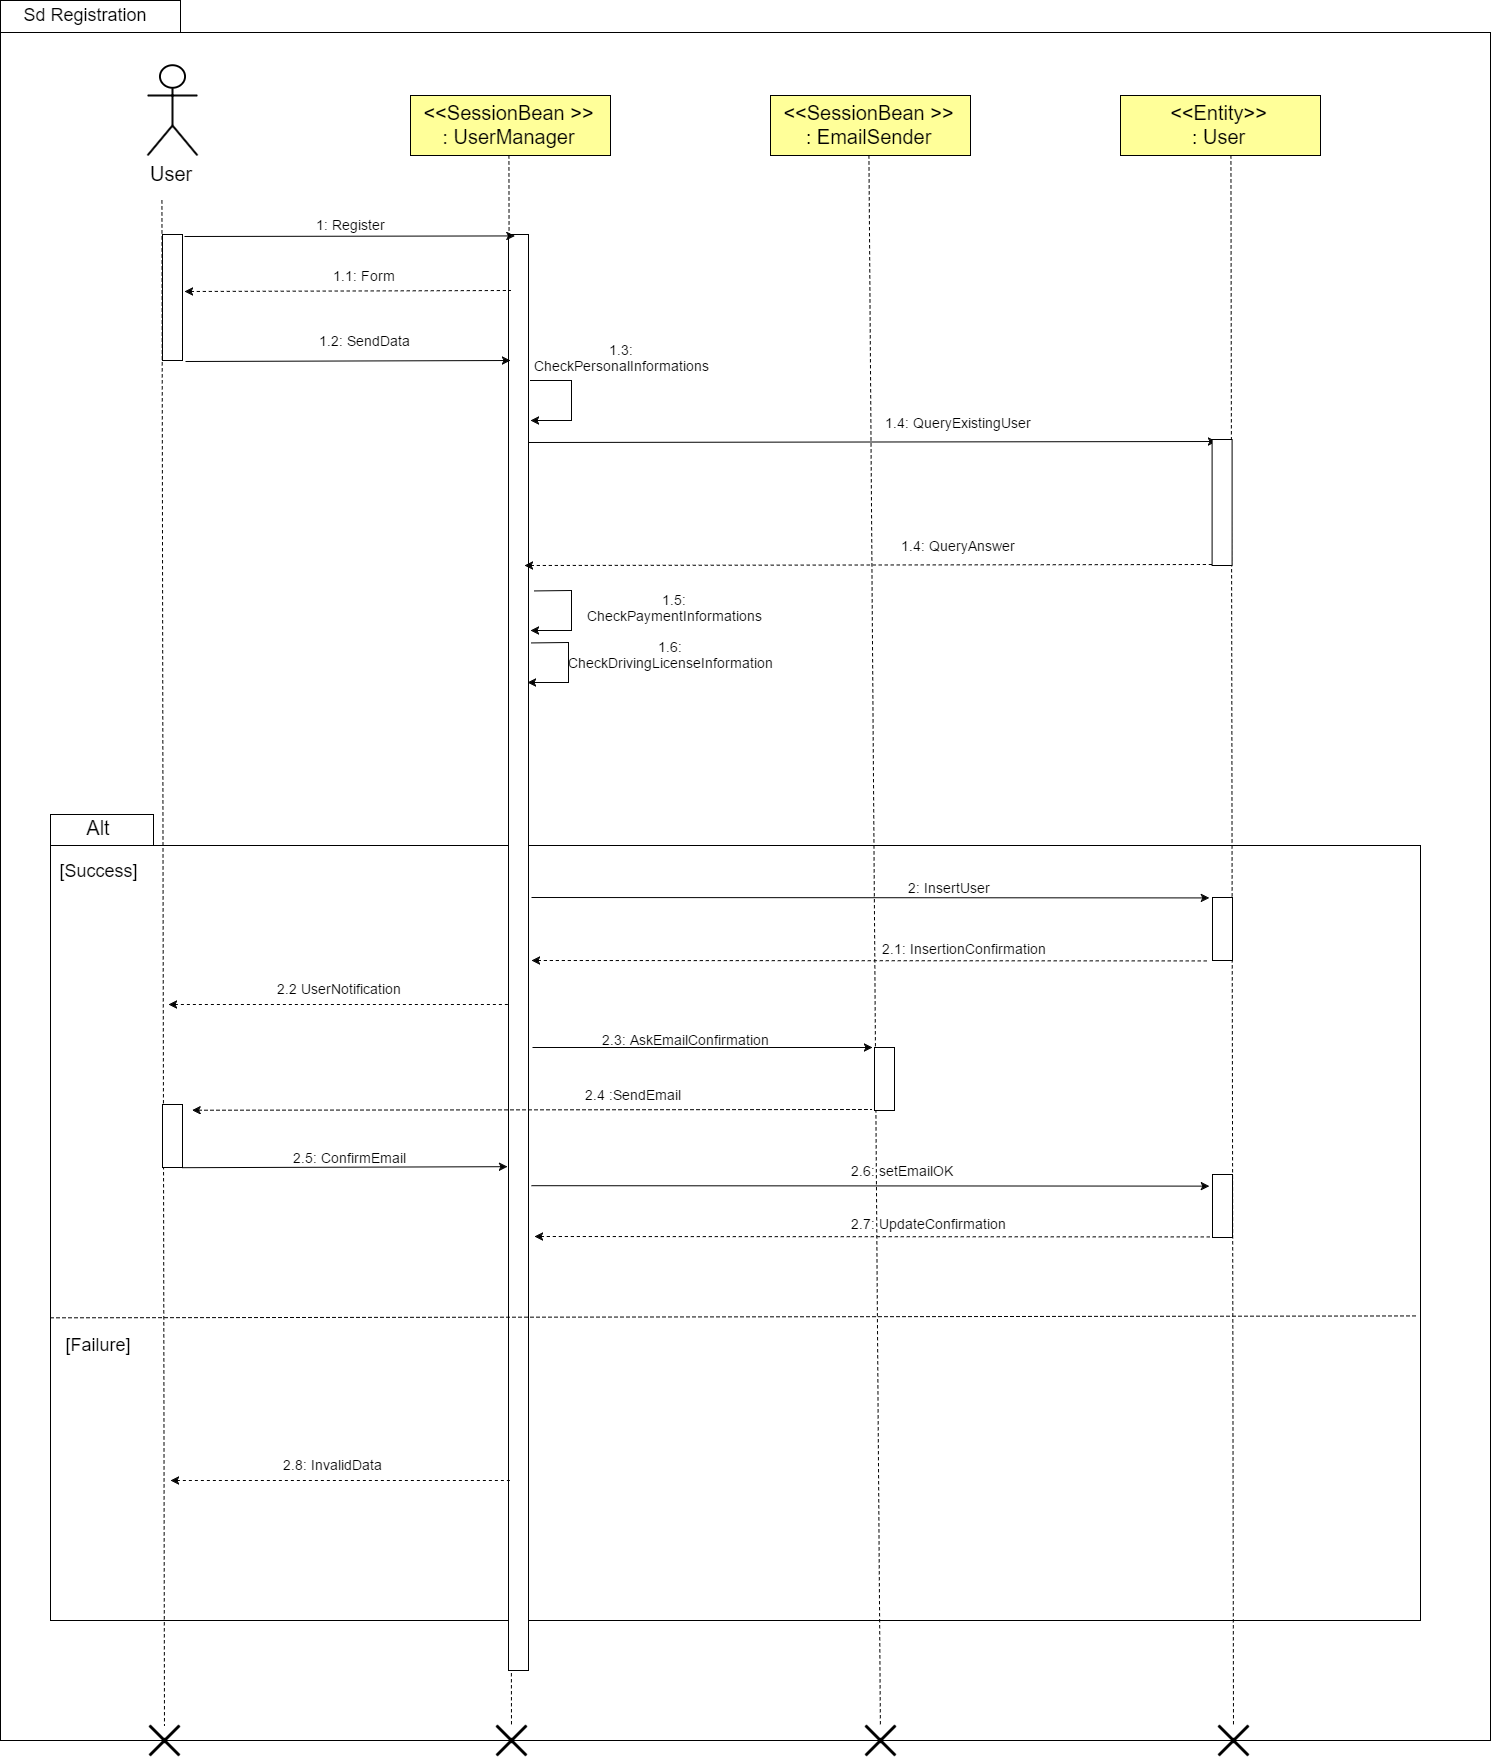

The diagram above was exported from draw.io. Its source (the exported page's mxGraphModel, read from the mxfile embedded in the PNG):
<mxGraphModel dx="3177" dy="1266" grid="1" gridSize="10" guides="1" tooltips="1" connect="1" arrows="1" fold="1" page="1" pageScale="1" pageWidth="826" pageHeight="1169" background="#ffffff" math="0" shadow="0">
  <root>
    <mxCell id="0" />
    <mxCell id="1" parent="0" />
    <mxCell id="476" value="" style="shape=folder;fontStyle=1;spacingTop=10;tabWidth=180;tabHeight=32;tabPosition=left;html=1;strokeColor=#000000;strokeWidth=1;fillColor=#ffffff;fontSize=10;align=center;" vertex="1" parent="1">
      <mxGeometry x="120" y="90" width="1490" height="1740" as="geometry" />
    </mxCell>
    <mxCell id="477" value="&lt;font style=&quot;font-size: 18px&quot;&gt;Sd Registration&lt;/font&gt;" style="text;html=1;strokeColor=none;fillColor=none;align=center;verticalAlign=middle;whiteSpace=wrap;fontSize=10;" vertex="1" parent="1">
      <mxGeometry x="130" y="94" width="150" height="20" as="geometry" />
    </mxCell>
    <mxCell id="478" value="" style="shape=folder;fontStyle=1;spacingTop=10;tabWidth=103;tabHeight=31;tabPosition=left;html=1;strokeColor=#000000;strokeWidth=1;fillColor=#ffffff;fontSize=10;align=center;" vertex="1" parent="1">
      <mxGeometry x="170" y="904" width="1370" height="806" as="geometry" />
    </mxCell>
    <mxCell id="479" value="&lt;font style=&quot;font-size: 20px&quot;&gt;User&lt;/font&gt;" style="shape=umlActor;verticalLabelPosition=bottom;labelBackgroundColor=#ffffff;verticalAlign=top;html=1;strokeColor=#000000;strokeWidth=2;fillColor=#ffffff;fontSize=10;align=center;" vertex="1" parent="1">
      <mxGeometry x="267" y="155" width="50" height="90" as="geometry" />
    </mxCell>
    <mxCell id="480" value="&lt;font style=&quot;font-size: 20px&quot;&gt;&amp;lt;&amp;lt;SessionB&lt;/font&gt;&lt;span style=&quot;font-size: 20px&quot;&gt;ean &amp;gt;&amp;gt;&lt;/span&gt;&lt;div&gt;&lt;div&gt;&lt;font style=&quot;font-size: 20px&quot;&gt;:&amp;nbsp;&lt;/font&gt;&lt;span style=&quot;font-size: 20px&quot;&gt;UserManager&lt;/span&gt;&lt;/div&gt;&lt;/div&gt;" style="whiteSpace=wrap;html=1;strokeColor=#000000;strokeWidth=1;fillColor=#FFFF99;fontSize=10;align=center;gradientColor=none;" vertex="1" parent="1">
      <mxGeometry x="530" y="185" width="200" height="60" as="geometry" />
    </mxCell>
    <mxCell id="481" value="&lt;font style=&quot;font-size: 20px&quot;&gt;&amp;lt;&amp;lt;SessionBean &amp;gt;&amp;gt;&lt;/font&gt;&lt;div&gt;&lt;font style=&quot;font-size: 20px&quot;&gt;: EmailSender&lt;/font&gt;&lt;/div&gt;" style="whiteSpace=wrap;html=1;strokeColor=#000000;strokeWidth=1;fillColor=#FFFF99;fontSize=10;align=center;gradientColor=none;" vertex="1" parent="1">
      <mxGeometry x="890" y="185" width="200" height="60" as="geometry" />
    </mxCell>
    <mxCell id="482" value="&lt;font style=&quot;font-size: 20px&quot;&gt;&amp;lt;&amp;lt;Entity&amp;gt;&amp;gt;&lt;/font&gt;&lt;div&gt;&lt;font style=&quot;font-size: 20px&quot;&gt;: User&lt;/font&gt;&lt;/div&gt;" style="whiteSpace=wrap;html=1;strokeColor=#000000;strokeWidth=1;fillColor=#FFFF99;fontSize=10;align=center;gradientColor=none;" vertex="1" parent="1">
      <mxGeometry x="1240" y="185" width="200" height="60" as="geometry" />
    </mxCell>
    <mxCell id="483" value="" style="endArrow=none;html=1;strokeColor=#030303;strokeWidth=1;fillColor=none;fontSize=10;exitX=0.554;exitY=0.722;exitPerimeter=0;dashed=1;endFill=0;" edge="1" target="532" parent="1">
      <mxGeometry width="50" height="50" relative="1" as="geometry">
        <mxPoint x="281.42857142857156" y="289.7142857142858" as="sourcePoint" />
        <mxPoint x="284" y="1830" as="targetPoint" />
      </mxGeometry>
    </mxCell>
    <mxCell id="484" value="" style="endArrow=none;html=1;strokeColor=#030303;strokeWidth=1;fillColor=none;fontSize=10;exitX=0.554;exitY=0.722;exitPerimeter=0;dashed=1;endFill=0;" edge="1" target="533" parent="1">
      <mxGeometry x="628.4285714285716" y="244.71428571428578" width="50" height="50" as="geometry">
        <mxPoint x="628.4285714285716" y="244.71428571428578" as="sourcePoint" />
        <mxPoint x="631" y="1830" as="targetPoint" />
      </mxGeometry>
    </mxCell>
    <mxCell id="485" value="" style="endArrow=none;html=1;strokeColor=#030303;strokeWidth=1;fillColor=none;fontSize=10;exitX=0.554;exitY=0.722;exitPerimeter=0;dashed=1;endFill=0;" edge="1" target="534" parent="1">
      <mxGeometry x="988.4285714285716" y="244.71428571428578" width="50" height="50" as="geometry">
        <mxPoint x="988.4285714285716" y="244.71428571428578" as="sourcePoint" />
        <mxPoint x="1000" y="1830" as="targetPoint" />
      </mxGeometry>
    </mxCell>
    <mxCell id="486" value="" style="endArrow=none;html=1;strokeColor=#030303;strokeWidth=1;fillColor=none;fontSize=10;exitX=0.554;exitY=0.722;exitPerimeter=0;dashed=1;endFill=0;" edge="1" target="535" parent="1">
      <mxGeometry x="1350.4285714285716" y="244.71428571428578" width="50" height="50" as="geometry">
        <mxPoint x="1350.4285714285716" y="244.71428571428578" as="sourcePoint" />
        <mxPoint x="1353" y="1830" as="targetPoint" />
      </mxGeometry>
    </mxCell>
    <mxCell id="487" value="" style="whiteSpace=wrap;html=1;strokeColor=#000000;strokeWidth=1;fillColor=#ffffff;fontSize=10;align=center;" vertex="1" parent="1">
      <mxGeometry x="628" y="324" width="20" height="1436" as="geometry" />
    </mxCell>
    <mxCell id="488" value="" style="endArrow=classic;html=1;strokeColor=#030303;strokeWidth=1;fillColor=none;fontSize=10;entryX=0.25;entryY=0;" edge="1" target="487" parent="1">
      <mxGeometry width="50" height="50" relative="1" as="geometry">
        <mxPoint x="304" y="326" as="sourcePoint" />
        <mxPoint x="625.7142857142858" y="326.1428571428572" as="targetPoint" />
      </mxGeometry>
    </mxCell>
    <mxCell id="489" value="&lt;font style=&quot;font-size: 14px&quot;&gt;1: Register&lt;/font&gt;" style="text;html=1;strokeColor=none;fillColor=none;align=center;verticalAlign=middle;whiteSpace=wrap;fontSize=10;" vertex="1" parent="1">
      <mxGeometry x="400" y="304" width="140" height="20" as="geometry" />
    </mxCell>
    <mxCell id="490" value="" style="endArrow=none;html=1;strokeColor=#030303;strokeWidth=1;fillColor=none;fontSize=10;endFill=0;startArrow=classic;startFill=1;dashed=1;" edge="1" parent="1">
      <mxGeometry x="304" y="379.7142857142858" width="50" height="50" as="geometry">
        <mxPoint x="304" y="381" as="sourcePoint" />
        <mxPoint x="630" y="380" as="targetPoint" />
      </mxGeometry>
    </mxCell>
    <mxCell id="491" value="&lt;font style=&quot;font-size: 14px&quot;&gt;1.1: Form&lt;/font&gt;" style="text;html=1;strokeColor=none;fillColor=none;align=center;verticalAlign=middle;whiteSpace=wrap;fontSize=10;" vertex="1" parent="1">
      <mxGeometry x="413" y="355" width="140" height="20" as="geometry" />
    </mxCell>
    <mxCell id="492" value="" style="endArrow=classic;html=1;strokeColor=#030303;strokeWidth=1;fillColor=none;fontSize=10;" edge="1" parent="1">
      <mxGeometry x="305" y="449.7142857142858" width="50" height="50" as="geometry">
        <mxPoint x="305" y="451" as="sourcePoint" />
        <mxPoint x="630" y="450" as="targetPoint" />
      </mxGeometry>
    </mxCell>
    <mxCell id="493" value="&lt;font style=&quot;font-size: 14px&quot;&gt;1.2: SendData&lt;/font&gt;" style="text;html=1;strokeColor=none;fillColor=none;align=center;verticalAlign=middle;whiteSpace=wrap;fontSize=10;" vertex="1" parent="1">
      <mxGeometry x="413" y="420" width="140" height="20" as="geometry" />
    </mxCell>
    <mxCell id="494" value="" style="endArrow=classic;html=1;strokeColor=#030303;strokeWidth=1;fillColor=none;fontSize=10;rounded=0;" edge="1" parent="1">
      <mxGeometry width="50" height="50" relative="1" as="geometry">
        <mxPoint x="650" y="470" as="sourcePoint" />
        <mxPoint x="650" y="510" as="targetPoint" />
        <Array as="points">
          <mxPoint x="691" y="470" />
          <mxPoint x="691" y="510" />
        </Array>
      </mxGeometry>
    </mxCell>
    <mxCell id="495" value="&lt;font style=&quot;font-size: 14px&quot;&gt;1.3: CheckPersonalInformations&lt;/font&gt;" style="text;html=1;strokeColor=none;fillColor=none;align=center;verticalAlign=middle;whiteSpace=wrap;fontSize=10;" vertex="1" parent="1">
      <mxGeometry x="671" y="437" width="140" height="20" as="geometry" />
    </mxCell>
    <mxCell id="496" value="" style="whiteSpace=wrap;html=1;strokeColor=#000000;strokeWidth=1;fillColor=#ffffff;fontSize=10;align=center;" vertex="1" parent="1">
      <mxGeometry x="282" y="324" width="20" height="126" as="geometry" />
    </mxCell>
    <mxCell id="497" value="" style="endArrow=classic;html=1;strokeColor=#030303;strokeWidth=1;fillColor=none;fontSize=10;exitX=1.283;exitY=0.358;exitPerimeter=0;rounded=0;" edge="1" parent="1">
      <mxGeometry x="650" y="680" width="50" height="50" as="geometry">
        <mxPoint x="654.1428571428573" y="680.4285714285714" as="sourcePoint" />
        <mxPoint x="650" y="720" as="targetPoint" />
        <Array as="points">
          <mxPoint x="691" y="680" />
          <mxPoint x="691" y="720" />
        </Array>
      </mxGeometry>
    </mxCell>
    <mxCell id="498" value="" style="endArrow=classic;html=1;strokeColor=#030303;strokeWidth=1;fillColor=none;fontSize=10;entryX=0.25;entryY=0;" edge="1" parent="1">
      <mxGeometry x="648" y="530.7142857142858" width="50" height="50" as="geometry">
        <mxPoint x="648" y="532" as="sourcePoint" />
        <mxPoint x="1336" y="531.0000000000001" as="targetPoint" />
      </mxGeometry>
    </mxCell>
    <mxCell id="499" value="" style="whiteSpace=wrap;html=1;strokeColor=#000000;strokeWidth=1;fillColor=#ffffff;fontSize=10;align=center;" vertex="1" parent="1">
      <mxGeometry x="1331.5974025411053" y="529" width="20" height="126" as="geometry" />
    </mxCell>
    <mxCell id="500" value="&lt;font style=&quot;font-size: 14px&quot;&gt;1.4: QueryExistingUser&lt;/font&gt;" style="text;html=1;strokeColor=none;fillColor=none;align=center;verticalAlign=middle;whiteSpace=wrap;fontSize=10;" vertex="1" parent="1">
      <mxGeometry x="857" y="502" width="440" height="20" as="geometry" />
    </mxCell>
    <mxCell id="501" value="" style="endArrow=none;html=1;strokeColor=#030303;strokeWidth=1;fillColor=none;fontSize=10;entryX=0.25;entryY=0;endFill=0;startArrow=classic;startFill=1;dashed=1;" edge="1" parent="1">
      <mxGeometry x="644" y="653.7142857142858" width="50" height="50" as="geometry">
        <mxPoint x="644" y="654.9999999999999" as="sourcePoint" />
        <mxPoint x="1332" y="654.0000000000002" as="targetPoint" />
      </mxGeometry>
    </mxCell>
    <mxCell id="502" value="&lt;font style=&quot;font-size: 14px&quot;&gt;1.4: QueryAnswer&lt;/font&gt;" style="text;html=1;strokeColor=none;fillColor=none;align=center;verticalAlign=middle;whiteSpace=wrap;fontSize=10;" vertex="1" parent="1">
      <mxGeometry x="857" y="625" width="440" height="20" as="geometry" />
    </mxCell>
    <mxCell id="503" value="&lt;font style=&quot;font-size: 14px&quot;&gt;1.6: CheckDrivingLicenseInformation&lt;/font&gt;" style="text;html=1;strokeColor=none;fillColor=none;align=center;verticalAlign=middle;whiteSpace=wrap;fontSize=10;" vertex="1" parent="1">
      <mxGeometry x="720" y="734" width="140" height="20" as="geometry" />
    </mxCell>
    <mxCell id="504" value="" style="endArrow=classic;html=1;strokeColor=#030303;strokeWidth=1;fillColor=none;fontSize=10;exitX=1.283;exitY=0.358;exitPerimeter=0;rounded=0;" edge="1" parent="1">
      <mxGeometry x="647" y="732" width="50" height="50" as="geometry">
        <mxPoint x="651.1428571428573" y="732.4285714285716" as="sourcePoint" />
        <mxPoint x="647" y="772" as="targetPoint" />
        <Array as="points">
          <mxPoint x="688" y="732" />
          <mxPoint x="688" y="772" />
        </Array>
      </mxGeometry>
    </mxCell>
    <mxCell id="505" value="&lt;font style=&quot;font-size: 14px&quot;&gt;1.5: CheckPaymentInformations&lt;/font&gt;" style="text;html=1;strokeColor=none;fillColor=none;align=center;verticalAlign=middle;whiteSpace=wrap;fontSize=10;" vertex="1" parent="1">
      <mxGeometry x="724" y="687" width="140" height="20" as="geometry" />
    </mxCell>
    <mxCell id="506" value="&lt;font style=&quot;font-size: 20px&quot;&gt;Alt&lt;/font&gt;" style="text;html=1;strokeColor=none;fillColor=none;align=center;verticalAlign=middle;whiteSpace=wrap;fontSize=10;" vertex="1" parent="1">
      <mxGeometry x="198" y="907" width="40" height="20" as="geometry" />
    </mxCell>
    <mxCell id="507" value="&lt;font style=&quot;font-size: 18px&quot;&gt;[Success]&lt;/font&gt;" style="text;html=1;strokeColor=none;fillColor=none;align=center;verticalAlign=middle;whiteSpace=wrap;fontSize=10;" vertex="1" parent="1">
      <mxGeometry x="198" y="950" width="40" height="20" as="geometry" />
    </mxCell>
    <mxCell id="508" value="" style="endArrow=classic;html=1;strokeColor=#030303;strokeWidth=1;fillColor=none;fontSize=10;entryX=0.382;entryY=0.103;entryPerimeter=0;" edge="1" parent="1">
      <mxGeometry width="50" height="50" relative="1" as="geometry">
        <mxPoint x="651" y="987" as="sourcePoint" />
        <mxPoint x="1328.8571428571431" y="987.4285714285716" as="targetPoint" />
      </mxGeometry>
    </mxCell>
    <mxCell id="509" value="" style="whiteSpace=wrap;html=1;strokeColor=#000000;strokeWidth=1;fillColor=#ffffff;fontSize=10;align=center;" vertex="1" parent="1">
      <mxGeometry x="1332" y="987" width="20" height="63" as="geometry" />
    </mxCell>
    <mxCell id="510" value="&lt;font style=&quot;font-size: 14px&quot;&gt;2.1: InsertionConfirmation&lt;/font&gt;" style="text;html=1;strokeColor=none;fillColor=none;align=center;verticalAlign=middle;whiteSpace=wrap;fontSize=10;" vertex="1" parent="1">
      <mxGeometry x="863" y="1027.6883114349744" width="440" height="20" as="geometry" />
    </mxCell>
    <mxCell id="511" value="" style="endArrow=none;html=1;strokeColor=#030303;strokeWidth=1;fillColor=none;fontSize=10;entryX=0.382;entryY=0.103;entryPerimeter=0;startArrow=classic;startFill=1;endFill=0;dashed=1;" edge="1" parent="1">
      <mxGeometry x="651" y="1050" width="50" height="50" as="geometry">
        <mxPoint x="651" y="1050" as="sourcePoint" />
        <mxPoint x="1328.8571428571431" y="1050.4285714285716" as="targetPoint" />
      </mxGeometry>
    </mxCell>
    <mxCell id="512" value="&lt;font style=&quot;font-size: 14px&quot;&gt;2: InsertUser&lt;/font&gt;" style="text;html=1;strokeColor=none;fillColor=none;align=center;verticalAlign=middle;whiteSpace=wrap;fontSize=10;" vertex="1" parent="1">
      <mxGeometry x="848" y="966.6883114349744" width="440" height="20" as="geometry" />
    </mxCell>
    <mxCell id="513" value="" style="endArrow=none;html=1;strokeColor=#030303;strokeWidth=1;fillColor=none;fontSize=10;endFill=0;startArrow=classic;startFill=1;dashed=1;" edge="1" parent="1">
      <mxGeometry x="290" y="1093.610389525944" width="50" height="50" as="geometry">
        <mxPoint x="288" y="1094" as="sourcePoint" />
        <mxPoint x="628" y="1094" as="targetPoint" />
      </mxGeometry>
    </mxCell>
    <mxCell id="514" value="&lt;font style=&quot;font-size: 14px&quot;&gt;2.2 UserNotification&lt;/font&gt;" style="text;html=1;strokeColor=none;fillColor=none;align=center;verticalAlign=middle;whiteSpace=wrap;fontSize=10;" vertex="1" parent="1">
      <mxGeometry x="238.40259745889455" y="1067.6883114349744" width="440" height="20" as="geometry" />
    </mxCell>
    <mxCell id="515" value="" style="whiteSpace=wrap;html=1;strokeColor=#000000;strokeWidth=1;fillColor=#ffffff;fontSize=10;align=center;" vertex="1" parent="1">
      <mxGeometry x="994" y="1137" width="20" height="63" as="geometry" />
    </mxCell>
    <mxCell id="516" value="" style="endArrow=classic;html=1;strokeColor=#030303;strokeWidth=1;fillColor=none;fontSize=10;endFill=1;startArrow=none;startFill=0;" edge="1" parent="1">
      <mxGeometry x="654" y="1136.610389525944" width="50" height="50" as="geometry">
        <mxPoint x="652" y="1137" as="sourcePoint" />
        <mxPoint x="992" y="1137" as="targetPoint" />
      </mxGeometry>
    </mxCell>
    <mxCell id="517" value="&lt;font style=&quot;font-size: 14px&quot;&gt;2.4 :SendEmail&lt;/font&gt;" style="text;html=1;strokeColor=none;fillColor=none;align=center;verticalAlign=middle;whiteSpace=wrap;fontSize=10;" vertex="1" parent="1">
      <mxGeometry x="388" y="1174" width="727" height="20" as="geometry" />
    </mxCell>
    <mxCell id="518" value="" style="endArrow=none;html=1;strokeColor=#030303;strokeWidth=1;fillColor=none;fontSize=10;endFill=0;startArrow=classic;startFill=1;dashed=1;exitX=1.499;exitY=0.077;exitPerimeter=0;" edge="1" source="520" parent="1">
      <mxGeometry x="677" y="1198.610389525944" width="50" height="50" as="geometry">
        <mxPoint x="311" y="1199" as="sourcePoint" />
        <mxPoint x="991" y="1199" as="targetPoint" />
      </mxGeometry>
    </mxCell>
    <mxCell id="519" value="&lt;font style=&quot;font-size: 14px&quot;&gt;2.3: AskEmailConfirmation&lt;/font&gt;" style="text;html=1;strokeColor=none;fillColor=none;align=center;verticalAlign=middle;whiteSpace=wrap;fontSize=10;" vertex="1" parent="1">
      <mxGeometry x="584.4025974588945" y="1118.6883114349744" width="440" height="20" as="geometry" />
    </mxCell>
    <mxCell id="520" value="" style="whiteSpace=wrap;html=1;strokeColor=#000000;strokeWidth=1;fillColor=#ffffff;fontSize=10;align=center;" vertex="1" parent="1">
      <mxGeometry x="282" y="1194" width="20" height="63" as="geometry" />
    </mxCell>
    <mxCell id="521" value="" style="endArrow=classic;html=1;strokeColor=#030303;strokeWidth=1;fillColor=none;fontSize=10;" edge="1" parent="1">
      <mxGeometry x="302" y="1255.9090907964967" width="50" height="50" as="geometry">
        <mxPoint x="302" y="1257.194805082211" as="sourcePoint" />
        <mxPoint x="627" y="1256.194805082211" as="targetPoint" />
      </mxGeometry>
    </mxCell>
    <mxCell id="522" value="&lt;font style=&quot;font-size: 14px&quot;&gt;2.6: setEmailOK&lt;/font&gt;" style="text;html=1;strokeColor=none;fillColor=none;align=center;verticalAlign=middle;whiteSpace=wrap;fontSize=10;" vertex="1" parent="1">
      <mxGeometry x="801.4025974588945" y="1249.6883114349744" width="440" height="20" as="geometry" />
    </mxCell>
    <mxCell id="523" value="" style="whiteSpace=wrap;html=1;strokeColor=#000000;strokeWidth=1;fillColor=#ffffff;fontSize=10;align=center;" vertex="1" parent="1">
      <mxGeometry x="1332" y="1264" width="20" height="63" as="geometry" />
    </mxCell>
    <mxCell id="524" value="" style="endArrow=classic;html=1;strokeColor=#030303;strokeWidth=1;fillColor=none;fontSize=10;entryX=0.382;entryY=0.103;entryPerimeter=0;" edge="1" parent="1">
      <mxGeometry x="651" y="1275.1948050822107" width="50" height="50" as="geometry">
        <mxPoint x="651" y="1275.1948050822107" as="sourcePoint" />
        <mxPoint x="1328.8571428571431" y="1275.6233765107822" as="targetPoint" />
      </mxGeometry>
    </mxCell>
    <mxCell id="525" value="&lt;font style=&quot;font-size: 14px&quot;&gt;2.5: ConfirmEmail&lt;/font&gt;" style="text;html=1;strokeColor=none;fillColor=none;align=center;verticalAlign=middle;whiteSpace=wrap;fontSize=10;" vertex="1" parent="1">
      <mxGeometry x="248.40259745889455" y="1236.6883114349744" width="440" height="20" as="geometry" />
    </mxCell>
    <mxCell id="526" value="" style="endArrow=none;html=1;strokeColor=#030303;strokeWidth=1;fillColor=none;fontSize=10;entryX=0.382;entryY=0.103;entryPerimeter=0;startArrow=classic;startFill=1;endFill=0;dashed=1;" edge="1" parent="1">
      <mxGeometry x="654" y="1326" width="50" height="50" as="geometry">
        <mxPoint x="654" y="1326.0000000000002" as="sourcePoint" />
        <mxPoint x="1331.8571428571431" y="1326.4285714285716" as="targetPoint" />
      </mxGeometry>
    </mxCell>
    <mxCell id="527" value="&lt;font style=&quot;font-size: 14px&quot;&gt;2.7: UpdateConfirmation&lt;/font&gt;" style="text;html=1;strokeColor=none;fillColor=none;align=center;verticalAlign=middle;whiteSpace=wrap;fontSize=10;" vertex="1" parent="1">
      <mxGeometry x="827.4025974588945" y="1302.6883114349744" width="440" height="20" as="geometry" />
    </mxCell>
    <mxCell id="528" value="" style="endArrow=none;html=1;dashed=1;strokeColor=#030303;strokeWidth=1;fillColor=none;fontSize=10;exitX=0;exitY=0.631;exitPerimeter=0;endFill=0;entryX=0.998;entryY=0.623;entryPerimeter=0;" edge="1" target="478" parent="1">
      <mxGeometry width="50" height="50" relative="1" as="geometry">
        <mxPoint x="170" y="1407.3333333333335" as="sourcePoint" />
        <mxPoint x="1540" y="1414" as="targetPoint" />
      </mxGeometry>
    </mxCell>
    <mxCell id="529" value="" style="endArrow=none;html=1;strokeColor=#030303;strokeWidth=1;fillColor=none;fontSize=10;endFill=0;startArrow=classic;startFill=1;dashed=1;" edge="1" parent="1">
      <mxGeometry x="292" y="1569.610389525944" width="50" height="50" as="geometry">
        <mxPoint x="290" y="1570" as="sourcePoint" />
        <mxPoint x="630" y="1570" as="targetPoint" />
      </mxGeometry>
    </mxCell>
    <mxCell id="530" value="&lt;font style=&quot;font-size: 18px&quot;&gt;[Failure]&lt;/font&gt;" style="text;html=1;strokeColor=none;fillColor=none;align=center;verticalAlign=middle;whiteSpace=wrap;fontSize=10;" vertex="1" parent="1">
      <mxGeometry x="198" y="1424.5454544469344" width="40" height="20" as="geometry" />
    </mxCell>
    <mxCell id="531" value="&lt;font style=&quot;font-size: 14px&quot;&gt;2.8: InvalidData&lt;/font&gt;" style="text;html=1;strokeColor=none;fillColor=none;align=center;verticalAlign=middle;whiteSpace=wrap;fontSize=10;" vertex="1" parent="1">
      <mxGeometry x="231.40259745889455" y="1543.6883114349744" width="440" height="20" as="geometry" />
    </mxCell>
    <mxCell id="532" value="" style="shape=umlDestroy;whiteSpace=wrap;html=1;strokeWidth=3;fillColor=#FFFF99;gradientColor=none;fontSize=10;align=center;" vertex="1" parent="1">
      <mxGeometry x="269" y="1815" width="30" height="30" as="geometry" />
    </mxCell>
    <mxCell id="533" value="" style="shape=umlDestroy;whiteSpace=wrap;html=1;strokeWidth=3;fillColor=#FFFF99;gradientColor=none;fontSize=10;align=center;" vertex="1" parent="1">
      <mxGeometry x="616" y="1815" width="30" height="30" as="geometry" />
    </mxCell>
    <mxCell id="534" value="" style="shape=umlDestroy;whiteSpace=wrap;html=1;strokeWidth=3;fillColor=#FFFF99;gradientColor=none;fontSize=10;align=center;" vertex="1" parent="1">
      <mxGeometry x="985" y="1815" width="30" height="30" as="geometry" />
    </mxCell>
    <mxCell id="535" value="" style="shape=umlDestroy;whiteSpace=wrap;html=1;strokeWidth=3;fillColor=#FFFF99;gradientColor=none;fontSize=10;align=center;" vertex="1" parent="1">
      <mxGeometry x="1338" y="1815" width="30" height="30" as="geometry" />
    </mxCell>
  </root>
</mxGraphModel>